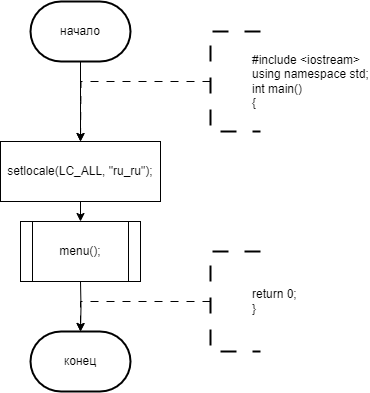

The diagram above was exported from draw.io. Its source (the exported page's mxGraphModel, read from the mxfile embedded in the PNG):
<mxGraphModel dx="561" dy="636" grid="1" gridSize="10" guides="1" tooltips="1" connect="1" arrows="1" fold="1" page="1" pageScale="1" pageWidth="827" pageHeight="1169" math="0" shadow="0">
  <root>
    <mxCell id="0" />
    <mxCell id="1" parent="0" />
    <mxCell id="NoTfI0mhbps9817KM9Cf-117" style="edgeStyle=orthogonalEdgeStyle;rounded=0;orthogonalLoop=1;jettySize=auto;html=1;exitX=0.5;exitY=1;exitDx=0;exitDy=0;exitPerimeter=0;entryX=0.5;entryY=0;entryDx=0;entryDy=0;" parent="1" source="NoTfI0mhbps9817KM9Cf-113" edge="1">
      <mxGeometry relative="1" as="geometry">
        <mxPoint x="280" y="160" as="targetPoint" />
      </mxGeometry>
    </mxCell>
    <mxCell id="NoTfI0mhbps9817KM9Cf-113" value="начало" style="strokeWidth=2;html=1;shape=mxgraph.flowchart.terminator;whiteSpace=wrap;" parent="1" vertex="1">
      <mxGeometry x="230" y="20" width="100" height="60" as="geometry" />
    </mxCell>
    <mxCell id="NoTfI0mhbps9817KM9Cf-123" style="edgeStyle=orthogonalEdgeStyle;rounded=0;orthogonalLoop=1;jettySize=auto;html=1;exitX=0;exitY=0.5;exitDx=0;exitDy=0;exitPerimeter=0;dashed=1;dashPattern=8 8;entryX=0.5;entryY=0;entryDx=0;entryDy=0;" parent="1" source="NoTfI0mhbps9817KM9Cf-122" edge="1">
      <mxGeometry relative="1" as="geometry">
        <mxPoint x="280" y="160" as="targetPoint" />
      </mxGeometry>
    </mxCell>
    <mxCell id="NoTfI0mhbps9817KM9Cf-122" value="&lt;blockquote style=&quot;margin: 0 0 0 40px; border: none; padding: 0px;&quot;&gt;&lt;div&gt;&lt;div&gt;#include &amp;lt;iostream&amp;gt;&lt;/div&gt;&lt;div&gt;using namespace std;&lt;/div&gt;&lt;/div&gt;&lt;div&gt;int main()&lt;/div&gt;&lt;div&gt;{&lt;/div&gt;&lt;/blockquote&gt;" style="strokeWidth=2;html=1;shape=mxgraph.flowchart.annotation_1;align=left;pointerEvents=1;dashed=1;dashPattern=8 8;" parent="1" vertex="1">
      <mxGeometry x="410" y="50" width="50" height="100" as="geometry" />
    </mxCell>
    <mxCell id="NoTfI0mhbps9817KM9Cf-270" value="конец" style="strokeWidth=2;html=1;shape=mxgraph.flowchart.terminator;whiteSpace=wrap;" parent="1" vertex="1">
      <mxGeometry x="230" y="350" width="100" height="60" as="geometry" />
    </mxCell>
    <mxCell id="NoTfI0mhbps9817KM9Cf-271" style="edgeStyle=orthogonalEdgeStyle;rounded=0;orthogonalLoop=1;jettySize=auto;html=1;exitX=0.5;exitY=1;exitDx=0;exitDy=0;entryX=0.5;entryY=0;entryDx=0;entryDy=0;entryPerimeter=0;" parent="1" target="NoTfI0mhbps9817KM9Cf-270" edge="1">
      <mxGeometry relative="1" as="geometry">
        <mxPoint x="280" y="300" as="sourcePoint" />
      </mxGeometry>
    </mxCell>
    <mxCell id="NoTfI0mhbps9817KM9Cf-272" style="edgeStyle=orthogonalEdgeStyle;rounded=0;orthogonalLoop=1;jettySize=auto;html=1;exitX=0;exitY=0.5;exitDx=0;exitDy=0;exitPerimeter=0;dashed=1;dashPattern=8 8;entryX=0.5;entryY=0;entryDx=0;entryDy=0;" parent="1" source="NoTfI0mhbps9817KM9Cf-273" edge="1">
      <mxGeometry relative="1" as="geometry">
        <mxPoint x="280" y="350" as="targetPoint" />
        <Array as="points">
          <mxPoint x="410" y="320" />
          <mxPoint x="280" y="320" />
        </Array>
      </mxGeometry>
    </mxCell>
    <mxCell id="NoTfI0mhbps9817KM9Cf-273" value="&lt;blockquote style=&quot;margin: 0 0 0 40px; border: none; padding: 0px;&quot;&gt;&lt;div&gt;return 0;&lt;/div&gt;&lt;div&gt;}&lt;/div&gt;&lt;/blockquote&gt;" style="strokeWidth=2;html=1;shape=mxgraph.flowchart.annotation_1;align=left;pointerEvents=1;dashed=1;dashPattern=8 8;" parent="1" vertex="1">
      <mxGeometry x="410" y="270" width="50" height="100" as="geometry" />
    </mxCell>
    <mxCell id="-Kc3PhumVPWG2Q7VvMH2-114" style="edgeStyle=orthogonalEdgeStyle;rounded=0;orthogonalLoop=1;jettySize=auto;html=1;exitX=0.5;exitY=1;exitDx=0;exitDy=0;entryX=0.5;entryY=0;entryDx=0;entryDy=0;" edge="1" parent="1" source="-Kc3PhumVPWG2Q7VvMH2-112" target="-Kc3PhumVPWG2Q7VvMH2-113">
      <mxGeometry relative="1" as="geometry" />
    </mxCell>
    <mxCell id="-Kc3PhumVPWG2Q7VvMH2-112" value="setlocale(LC_ALL, &quot;ru_ru&quot;);" style="rounded=0;whiteSpace=wrap;html=1;" vertex="1" parent="1">
      <mxGeometry x="200" y="160" width="160" height="60" as="geometry" />
    </mxCell>
    <mxCell id="-Kc3PhumVPWG2Q7VvMH2-113" value="menu();" style="shape=process;whiteSpace=wrap;html=1;backgroundOutline=1;" vertex="1" parent="1">
      <mxGeometry x="220" y="240" width="120" height="60" as="geometry" />
    </mxCell>
  </root>
</mxGraphModel>